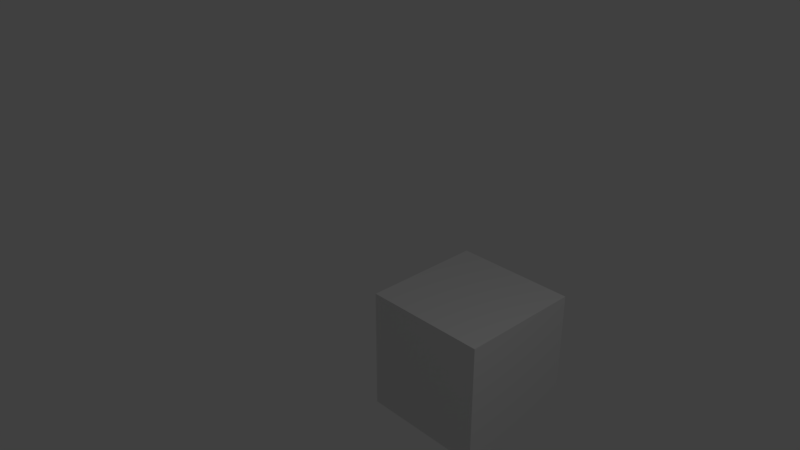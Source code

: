 # Source: received_file.blend  (saved by Blender 2.79.0; exported with 4.5.12 LTS)
import bpy
from mathutils import Matrix  # noqa: F401  (used for matrix-valued properties, if any)

bpy.ops.wm.read_factory_settings(use_empty=True)
scene = bpy.context.scene
scene.name = 'Scene'

# ---- collections
col_collection_1 = bpy.data.collections.new('Collection 1'); scene.collection.children.link(col_collection_1)

# ---- materials (node trees are filled in below, after node groups)
mat_material = bpy.data.materials.new('Material')
mat_material.alpha_threshold = 0.0
mat_material.use_transparent_shadow = False
mat_material.roughness = 0.5
mat_material.line_color = (0.0, 0.0, 0.0, 1.0)

# ---- material node trees

# ---- world
world_world = bpy.data.worlds.new('World'); scene.world = world_world
world_world.color = (0.05088, 0.05088, 0.05088)
world_world.use_sun_shadow = False
world_world.sun_shadow_jitter_overblur = 0.0
world_world.cycles.sampling_method = 'MANUAL'

# ---- cameras
cam_camera = bpy.data.cameras.new('Camera')
cam_camera.clip_end = 100.0
cam_camera.lens = 35.0
cam_camera.sensor_width = 32.0
cam_camera.sensor_height = 18.0
cam_camera.ortho_scale = 7.314
cam_camera.dof.focus_distance = 0.0
cam_camera.dof.aperture_fstop = 128.0

# ---- lights
light_lamp = bpy.data.lights.new('Lamp', 'POINT')
light_lamp.transmission_factor = 0.0
light_lamp.cutoff_distance = 30.0
light_lamp.energy = 100.0
light_lamp.shadow_buffer_clip_start = 1.001
light_lamp.shadow_soft_size = 0.1
light_lamp.shadow_maximum_resolution = 0.006
light_lamp.use_absolute_resolution = True

# ---- meshes
me_cube = bpy.data.meshes.new('Cube')
me_cube.from_pydata([(1.0, 1.0, -1.0), (1.0, -1.0, -1.0), (-1.0, -1.0, -1.0), (-1.0, 1.0, -1.0), (1.0, 1.0, 1.0), (1.0, -1.0, 1.0), (-1.0, -1.0, 1.0), (-1.0, 1.0, 1.0)], [], [(0, 1, 2, 3), (4, 7, 6, 5), (0, 4, 5, 1), (1, 5, 6, 2), (2, 6, 7, 3), (4, 0, 3, 7)])
me_cube.materials.append(mat_material)
me_cube.use_remesh_preserve_volume = False
me_cube.use_remesh_preserve_attributes = False
me_cube.use_mirror_vertex_groups = False
me_cube.update()

# ---- objects
ob_cube = bpy.data.objects.new('Cube', me_cube)
ob_lamp = bpy.data.objects.new('Lamp', light_lamp)
ob_camera = bpy.data.objects.new('Camera', cam_camera)

# ---- transforms, parenting, visibility, modifiers, constraints
ob_cube.location = (-0.5816, 2.245, -1.069)
ob_cube.lock_rotations_4d = False
ob_cube.empty_display_type = 'ARROWS'
ob_cube.lineart.crease_threshold = 0.0
ob_lamp.location = (4.076, 1.005, 5.904)
ob_lamp.rotation_euler = (0.6503, 0.05522, 1.866)
ob_lamp.lock_rotations_4d = False
ob_lamp.empty_display_type = 'ARROWS'
ob_lamp.color = (0.0, 0.0, 0.0, 0.0)
ob_lamp.lineart.crease_threshold = 0.0
ob_camera.location = (6.873, -6.224, 6.692)
ob_camera.rotation_euler = (1.109, 0.0, 0.8149)
ob_camera.lock_rotations_4d = False
ob_camera.empty_display_type = 'ARROWS'
ob_camera.color = (0.0, 0.0, 0.0, 0.0)
ob_camera.display_type = 'WIRE'
ob_camera.lineart.crease_threshold = 0.0

# ---- collection membership
col_collection_1.objects.link(ob_cube)
col_collection_1.objects.link(ob_lamp)
col_collection_1.objects.link(ob_camera)

# ---- scene / render settings (as saved in the file)
scene.camera = ob_camera
scene.frame_start = 1; scene.frame_end = 60; scene.frame_set(36)
scene.render.engine = 'BLENDER_EEVEE_NEXT'
scene.render.image_settings.file_format = 'FFMPEG'
scene.render.resolution_percentage = 50
scene.render.dither_intensity = 0.0
scene.cycles.use_denoising = False
scene.cycles.samples = 128
scene.cycles.sampling_pattern = 'TABULATED_SOBOL'
scene.cycles.use_adaptive_sampling = False
scene.cycles.use_light_tree = False
scene.cycles.blur_glossy = 0.0
scene.cycles.sample_clamp_indirect = 0.0
scene.view_settings.view_transform = 'Standard'
bpy.context.view_layer.update()
